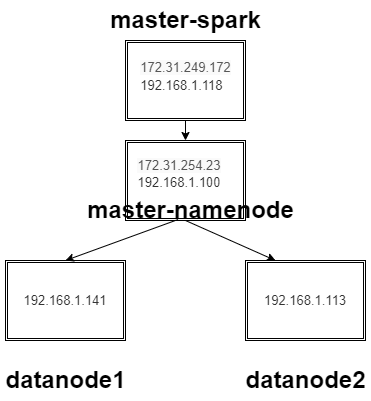

The diagram above was exported from draw.io. Its source (the exported page's mxGraphModel, read from the mxfile embedded in the PNG):
<mxGraphModel dx="870" dy="626" grid="1" gridSize="10" guides="1" tooltips="1" connect="1" arrows="1" fold="1" page="1" pageScale="1" pageWidth="827" pageHeight="1169" math="0" shadow="0">
  <root>
    <mxCell id="0" />
    <mxCell id="1" parent="0" />
    <mxCell id="L3eO7wg8LBBwnSaNgvNo-2" value="" style="shape=ext;double=1;rounded=0;whiteSpace=wrap;html=1;" vertex="1" parent="1">
      <mxGeometry x="330" y="80" width="120" height="80" as="geometry" />
    </mxCell>
    <mxCell id="L3eO7wg8LBBwnSaNgvNo-3" value="&lt;br&gt;&lt;span style=&quot;color: rgb(86, 86, 86); font-family: Metropolis, &amp;quot;Avenir Next&amp;quot;, &amp;quot;Helvetica Neue&amp;quot;, Arial, sans-serif; font-size: 13px; font-style: normal; font-variant-ligatures: normal; font-variant-caps: normal; font-weight: 400; letter-spacing: normal; orphans: 2; text-align: left; text-indent: 0px; text-transform: none; widows: 2; word-spacing: 0px; -webkit-text-stroke-width: 0px; background-color: rgb(250, 250, 250); text-decoration-thickness: initial; text-decoration-style: initial; text-decoration-color: initial; float: none; display: inline !important;&quot;&gt;172.31.249.172&lt;/span&gt;&lt;br&gt;&lt;ul style=&quot;box-sizing: border-box; padding: 0px; margin: 0px; list-style-position: inside; background-clip: border-box; list-style-type: none; color: rgb(51, 51, 51); font-family: sans-serif; font-size: 13px; text-align: start; background-color: rgb(255, 255, 255);&quot;&gt;&lt;li style=&quot;box-sizing: border-box; line-height: 20px; background-clip: border-box;&quot;&gt;192.168.1.118&lt;/li&gt;&lt;/ul&gt;" style="text;html=1;align=center;verticalAlign=middle;resizable=0;points=[];autosize=1;strokeColor=none;fillColor=none;" vertex="1" parent="1">
      <mxGeometry x="335" y="80" width="110" height="60" as="geometry" />
    </mxCell>
    <mxCell id="L3eO7wg8LBBwnSaNgvNo-4" value="" style="shape=ext;double=1;rounded=0;whiteSpace=wrap;html=1;" vertex="1" parent="1">
      <mxGeometry x="450" y="300" width="120" height="80" as="geometry" />
    </mxCell>
    <mxCell id="L3eO7wg8LBBwnSaNgvNo-5" value="" style="shape=ext;double=1;rounded=0;whiteSpace=wrap;html=1;" vertex="1" parent="1">
      <mxGeometry x="210" y="300" width="120" height="80" as="geometry" />
    </mxCell>
    <mxCell id="L3eO7wg8LBBwnSaNgvNo-6" value="" style="shape=ext;double=1;rounded=0;whiteSpace=wrap;html=1;" vertex="1" parent="1">
      <mxGeometry x="330" y="180" width="120" height="80" as="geometry" />
    </mxCell>
    <mxCell id="L3eO7wg8LBBwnSaNgvNo-8" value="&lt;span style=&quot;color: rgb(86, 86, 86); font-family: Metropolis, &amp;quot;Avenir Next&amp;quot;, &amp;quot;Helvetica Neue&amp;quot;, Arial, sans-serif; font-size: 13px; text-align: left; background-color: rgb(250, 250, 250);&quot;&gt;172.31.254.23&lt;br&gt;&lt;/span&gt;&lt;ul style=&quot;box-sizing: border-box; padding: 0px; margin: 0px; list-style-position: inside; background-clip: border-box; list-style-type: none; color: rgb(51, 51, 51); font-family: sans-serif; font-size: 13px; text-align: start; background-color: rgb(255, 255, 255);&quot;&gt;&lt;li style=&quot;box-sizing: border-box; line-height: 20px; background-clip: border-box;&quot;&gt;192.168.1.100&lt;/li&gt;&lt;/ul&gt;" style="text;html=1;strokeColor=none;fillColor=none;align=center;verticalAlign=middle;whiteSpace=wrap;rounded=0;" vertex="1" parent="1">
      <mxGeometry x="354" y="200" width="60" height="30" as="geometry" />
    </mxCell>
    <mxCell id="L3eO7wg8LBBwnSaNgvNo-10" value="&lt;ul style=&quot;box-sizing: border-box; padding: 0px; margin: 0px; list-style-position: inside; background-clip: border-box; list-style-type: none; color: rgb(51, 51, 51); font-family: sans-serif; font-size: 13px; text-align: start; background-color: rgb(255, 255, 255);&quot;&gt;&lt;li style=&quot;box-sizing: border-box; line-height: 20px; background-clip: border-box;&quot;&gt;192.168.1.141&lt;/li&gt;&lt;/ul&gt;" style="text;html=1;strokeColor=none;fillColor=none;align=center;verticalAlign=middle;whiteSpace=wrap;rounded=0;" vertex="1" parent="1">
      <mxGeometry x="240" y="325" width="60" height="30" as="geometry" />
    </mxCell>
    <mxCell id="L3eO7wg8LBBwnSaNgvNo-11" value="&lt;ul style=&quot;box-sizing: border-box; padding: 0px; margin: 0px; list-style-position: inside; background-clip: border-box; list-style-type: none; color: rgb(51, 51, 51); font-family: sans-serif; font-size: 13px; text-align: start; background-color: rgb(255, 255, 255);&quot;&gt;&lt;li style=&quot;box-sizing: border-box; line-height: 20px; background-clip: border-box;&quot;&gt;192.168.1.113&lt;/li&gt;&lt;/ul&gt;" style="text;html=1;strokeColor=none;fillColor=none;align=center;verticalAlign=middle;whiteSpace=wrap;rounded=0;" vertex="1" parent="1">
      <mxGeometry x="480" y="325" width="60" height="30" as="geometry" />
    </mxCell>
    <mxCell id="L3eO7wg8LBBwnSaNgvNo-12" value="" style="endArrow=classic;html=1;rounded=0;exitX=0.5;exitY=1;exitDx=0;exitDy=0;" edge="1" parent="1" source="L3eO7wg8LBBwnSaNgvNo-2" target="L3eO7wg8LBBwnSaNgvNo-6">
      <mxGeometry width="50" height="50" relative="1" as="geometry">
        <mxPoint x="390" y="330" as="sourcePoint" />
        <mxPoint x="440" y="280" as="targetPoint" />
      </mxGeometry>
    </mxCell>
    <mxCell id="L3eO7wg8LBBwnSaNgvNo-13" value="" style="endArrow=classic;html=1;rounded=0;exitX=0.438;exitY=0.988;exitDx=0;exitDy=0;exitPerimeter=0;entryX=0.5;entryY=0;entryDx=0;entryDy=0;" edge="1" parent="1" source="L3eO7wg8LBBwnSaNgvNo-6" target="L3eO7wg8LBBwnSaNgvNo-5">
      <mxGeometry width="50" height="50" relative="1" as="geometry">
        <mxPoint x="390" y="330" as="sourcePoint" />
        <mxPoint x="440" y="280" as="targetPoint" />
      </mxGeometry>
    </mxCell>
    <mxCell id="L3eO7wg8LBBwnSaNgvNo-14" value="" style="endArrow=classic;html=1;rounded=0;exitX=0.5;exitY=1;exitDx=0;exitDy=0;entryX=0.25;entryY=0;entryDx=0;entryDy=0;" edge="1" parent="1" source="L3eO7wg8LBBwnSaNgvNo-6" target="L3eO7wg8LBBwnSaNgvNo-4">
      <mxGeometry width="50" height="50" relative="1" as="geometry">
        <mxPoint x="390" y="330" as="sourcePoint" />
        <mxPoint x="440" y="280" as="targetPoint" />
      </mxGeometry>
    </mxCell>
    <mxCell id="L3eO7wg8LBBwnSaNgvNo-15" value="datanode2" style="text;strokeColor=none;fillColor=none;html=1;fontSize=24;fontStyle=1;verticalAlign=middle;align=center;" vertex="1" parent="1">
      <mxGeometry x="445" y="400" width="130" height="40" as="geometry" />
    </mxCell>
    <mxCell id="L3eO7wg8LBBwnSaNgvNo-16" value="master-namenode" style="text;strokeColor=none;fillColor=none;html=1;fontSize=24;fontStyle=1;verticalAlign=middle;align=center;" vertex="1" parent="1">
      <mxGeometry x="330" y="230" width="130" height="40" as="geometry" />
    </mxCell>
    <mxCell id="L3eO7wg8LBBwnSaNgvNo-17" value="datanode1" style="text;strokeColor=none;fillColor=none;html=1;fontSize=24;fontStyle=1;verticalAlign=middle;align=center;" vertex="1" parent="1">
      <mxGeometry x="205" y="400" width="130" height="40" as="geometry" />
    </mxCell>
    <mxCell id="L3eO7wg8LBBwnSaNgvNo-18" value="master-spark" style="text;strokeColor=none;fillColor=none;html=1;fontSize=24;fontStyle=1;verticalAlign=middle;align=center;" vertex="1" parent="1">
      <mxGeometry x="325" y="40" width="130" height="40" as="geometry" />
    </mxCell>
  </root>
</mxGraphModel>